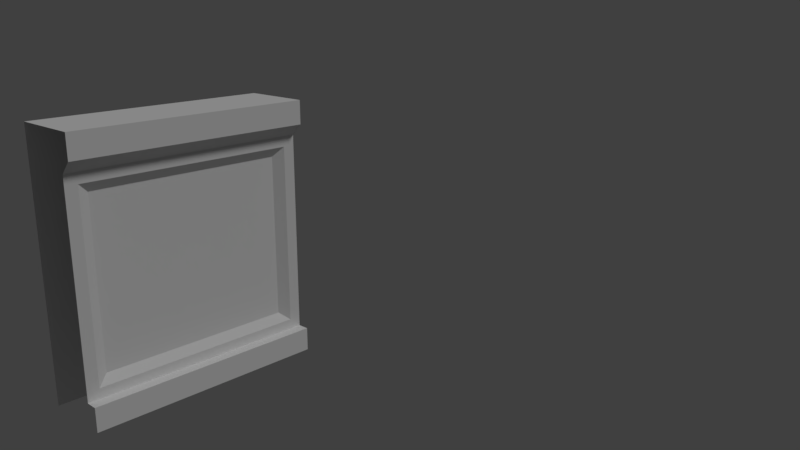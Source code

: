 # Source: wall_side.blend  (saved by Blender 2.79.0; exported with 4.5.12 LTS)
import bpy
from mathutils import Matrix  # noqa: F401  (used for matrix-valued properties, if any)

bpy.ops.wm.read_factory_settings(use_empty=True)
scene = bpy.context.scene
scene.name = 'Scene'

# ---- collections
col_collection_1 = bpy.data.collections.new('Collection 1'); scene.collection.children.link(col_collection_1)

# ---- materials (node trees are filled in below, after node groups)
mat_material = bpy.data.materials.new('Material')
mat_material.alpha_threshold = 0.0
mat_material.roughness = 0.5
mat_material.line_color = (0.0, 0.0, 0.0, 1.0)

# ---- material node trees

# ---- world
world_world = bpy.data.worlds.new('World'); scene.world = world_world
world_world.color = (0.05088, 0.05088, 0.05088)
world_world.use_sun_shadow = False
world_world.sun_shadow_jitter_overblur = 0.0
world_world.cycles.sampling_method = 'MANUAL'

# ---- cameras
cam_camera = bpy.data.cameras.new('Camera')
cam_camera.clip_end = 100.0
cam_camera.lens = 35.0
cam_camera.sensor_width = 32.0
cam_camera.sensor_height = 18.0
cam_camera.ortho_scale = 7.314
cam_camera.dof.focus_distance = 0.0

# ---- lights
light_lamp = bpy.data.lights.new('Lamp', 'SUN')
light_lamp.transmission_factor = 0.0
light_lamp.cutoff_distance = 30.0
light_lamp.angle = 0.1993
light_lamp.energy = 1.0
light_lamp.shadow_buffer_clip_start = 1.001
light_lamp.shadow_soft_size = 0.1
light_lamp.shadow_cascade_max_distance = 1000.0

# ---- meshes
me_cube = bpy.data.meshes.new('Cube')
me_cube.from_pydata([(0.1, 1.0, 1.0), (0.0, -1.0, -0.8), (-6.557e-07, 1.0, 0.9), (-6.557e-07, -1.0, 0.9), (0.1, -1.0, 1.0), (0.0, 1.0, -0.8), (-0.5, -1.0, -1.0), (-0.5, 1.0, -1.0), (0.1, -1.0, -0.8), (0.1, 1.0, -0.8), (0.1, -1.0, -1.0), (0.1, 1.0, -1.0), (-3.278e-08, -0.9, -0.715), (-6.229e-07, -0.9, 0.815), (-3.278e-08, 0.9, -0.715), (-6.229e-07, 0.9, 0.815), (-0.05, -0.81, -0.6385), (-0.05, -0.81, 0.7385), (-0.05, 0.81, -0.6385), (-0.05, 0.81, 0.7385), (0.1, 1.0, 1.2), (-0.5, 1.0, 1.2), (0.1, -1.0, 1.2), (-0.5, -1.0, 1.2)], [], [(21, 7, 6, 23), (4, 0, 20, 22), (5, 2, 15, 14), (4, 3, 2, 0), (9, 8, 10, 11), (5, 1, 8, 9), (12, 14, 18, 16), (2, 3, 13, 15), (3, 1, 12, 13), (1, 5, 14, 12), (16, 18, 19, 17), (13, 12, 16, 17), (15, 13, 17, 19), (14, 15, 19, 18), (22, 20, 21, 23)])
me_cube.materials.append(mat_material)
me_cube.use_remesh_preserve_volume = False
me_cube.use_remesh_preserve_attributes = False
me_cube.use_mirror_vertex_groups = False
me_cube.update()

# ---- objects
ob_cube = bpy.data.objects.new('Cube', me_cube)
ob_lamp = bpy.data.objects.new('Lamp', light_lamp)
ob_camera = bpy.data.objects.new('Camera', cam_camera)

# ---- transforms, parenting, visibility, modifiers, constraints
ob_cube.location = (0.0, 0.0, 0.0)
ob_cube.lock_rotations_4d = False
ob_cube.empty_display_type = 'ARROWS'
ob_cube.lineart.crease_threshold = 0.0
_m = ob_cube.modifiers.new('Array', 'ARRAY')
_m.count = 1
_m.constant_offset_displace = (0.0, 0.0, 0.0)
_m.relative_offset_displace = (0.0, 1.0, 0.0)
ob_lamp.location = (4.076, 1.005, 5.904)
ob_lamp.rotation_euler = (0.6503, 0.05522, 1.866)
ob_lamp.lock_rotations_4d = False
ob_lamp.empty_display_type = 'ARROWS'
ob_lamp.color = (0.0, 0.0, 0.0, 0.0)
ob_lamp.lineart.crease_threshold = 0.0
ob_camera.location = (5.569, -3.608, 2.222)
ob_camera.rotation_euler = (1.286, -7.069e-06, 0.7565)
ob_camera.lock_rotations_4d = False
ob_camera.empty_display_type = 'ARROWS'
ob_camera.color = (0.0, 0.0, 0.0, 0.0)
ob_camera.display_type = 'WIRE'
ob_camera.lineart.crease_threshold = 0.0

# ---- collection membership
col_collection_1.objects.link(ob_cube)
col_collection_1.objects.link(ob_lamp)
col_collection_1.objects.link(ob_camera)

# ---- scene / render settings (as saved in the file)
scene.camera = ob_camera
scene.frame_start = 1; scene.frame_end = 250; scene.frame_set(1)
scene.render.engine = 'CYCLES'
scene.render.resolution_percentage = 50
scene.render.dither_intensity = 0.0
scene.cycles.use_denoising = False
scene.cycles.samples = 128
scene.cycles.sampling_pattern = 'TABULATED_SOBOL'
scene.cycles.use_adaptive_sampling = False
scene.cycles.use_light_tree = False
scene.cycles.blur_glossy = 0.0
scene.cycles.sample_clamp_indirect = 0.0
scene.view_settings.view_transform = 'Standard'
bpy.context.view_layer.update()
